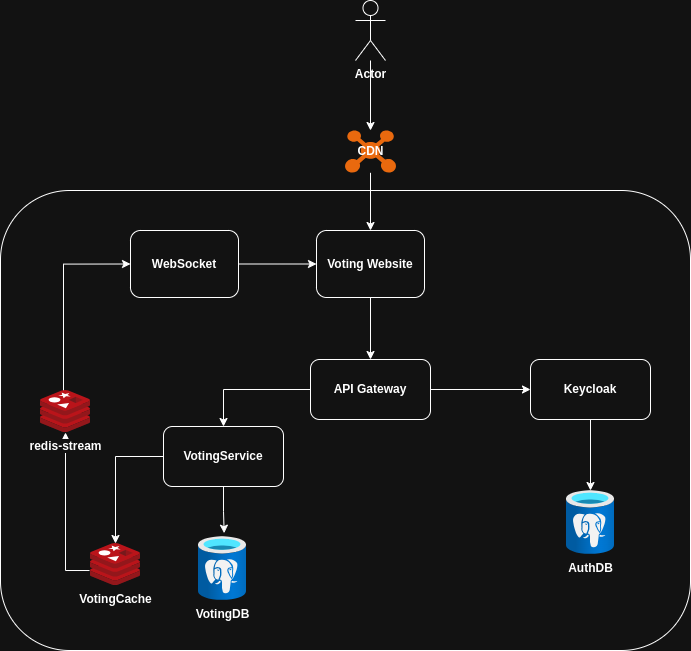

The diagram above was exported from draw.io. Its source (the exported page's mxGraphModel, read from the mxfile embedded in the PNG):
<mxGraphModel dx="3814" dy="1740" grid="1" gridSize="10" guides="1" tooltips="1" connect="1" arrows="1" fold="1" page="1" pageScale="1" pageWidth="850" pageHeight="1100" math="0" shadow="0">
  <root>
    <mxCell id="0" />
    <mxCell id="1" parent="0" />
    <mxCell id="2" parent="1" style="rounded=1;whiteSpace=wrap;html=1;" value="" vertex="1">
      <mxGeometry height="460" width="690" x="-810" y="240" as="geometry" />
    </mxCell>
    <mxCell id="3" edge="1" parent="1" source="13" style="edgeStyle=orthogonalEdgeStyle;rounded=0;orthogonalLoop=1;jettySize=auto;html=1;exitX=1;exitY=0.5;exitDx=0;exitDy=0;" target="11">
      <mxGeometry relative="1" as="geometry" />
    </mxCell>
    <mxCell id="4" edge="1" parent="1" source="5" style="edgeStyle=orthogonalEdgeStyle;rounded=0;orthogonalLoop=1;jettySize=auto;html=1;" target="17">
      <mxGeometry relative="1" as="geometry" />
    </mxCell>
    <mxCell id="5" parent="1" style="rounded=1;whiteSpace=wrap;html=1;fontStyle=1" value="VotingService" vertex="1">
      <mxGeometry height="60" width="120" x="-647" y="476" as="geometry" />
    </mxCell>
    <mxCell id="6" edge="1" parent="1" source="7" style="edgeStyle=orthogonalEdgeStyle;rounded=0;orthogonalLoop=1;jettySize=auto;html=1;" target="20">
      <mxGeometry relative="1" as="geometry" />
    </mxCell>
    <mxCell id="7" parent="1" style="shape=umlActor;verticalLabelPosition=bottom;verticalAlign=top;html=1;outlineConnect=0;fontStyle=1" value="Actor" vertex="1">
      <mxGeometry height="60" width="30" x="-455" y="50" as="geometry" />
    </mxCell>
    <mxCell id="8" edge="1" parent="1" source="9" style="edgeStyle=orthogonalEdgeStyle;rounded=0;orthogonalLoop=1;jettySize=auto;html=1;" target="13">
      <mxGeometry relative="1" as="geometry" />
    </mxCell>
    <mxCell id="9" parent="1" style="rounded=1;whiteSpace=wrap;html=1;fontStyle=1" value="&lt;div&gt;Voting Website&lt;/div&gt;" vertex="1">
      <mxGeometry height="67" width="108" x="-494" y="280" as="geometry" />
    </mxCell>
    <mxCell id="10" edge="1" parent="1" source="11" style="edgeStyle=orthogonalEdgeStyle;rounded=0;orthogonalLoop=1;jettySize=auto;html=1;exitX=0.5;exitY=1;exitDx=0;exitDy=0;" target="18">
      <mxGeometry relative="1" as="geometry" />
    </mxCell>
    <mxCell id="11" parent="1" style="rounded=1;whiteSpace=wrap;html=1;fontStyle=1" value="&lt;div&gt;Keycloak&lt;/div&gt;" vertex="1">
      <mxGeometry height="60" width="120" x="-280" y="409" as="geometry" />
    </mxCell>
    <mxCell id="12" edge="1" parent="1" source="13" style="edgeStyle=orthogonalEdgeStyle;rounded=0;orthogonalLoop=1;jettySize=auto;html=1;" target="5">
      <mxGeometry relative="1" as="geometry" />
    </mxCell>
    <mxCell id="13" parent="1" style="rounded=1;whiteSpace=wrap;html=1;fontStyle=1" value="&lt;div&gt;API Gateway&lt;/div&gt;" vertex="1">
      <mxGeometry height="60" width="120" x="-500" y="409" as="geometry" />
    </mxCell>
    <mxCell id="14" parent="1" style="image;aspect=fixed;html=1;points=[];align=center;fontSize=12;image=img/lib/azure2/databases/Azure_Database_PostgreSQL_Server.svg;fontStyle=1" value="VotingDB" vertex="1">
      <mxGeometry height="64" width="48" x="-612" y="586" as="geometry" />
    </mxCell>
    <mxCell id="15" edge="1" parent="1" source="5" style="edgeStyle=orthogonalEdgeStyle;rounded=0;orthogonalLoop=1;jettySize=auto;html=1;entryX=0.535;entryY=-0.052;entryDx=0;entryDy=0;entryPerimeter=0;" target="14">
      <mxGeometry relative="1" as="geometry" />
    </mxCell>
    <mxCell id="16" edge="1" parent="1" source="17" style="edgeStyle=orthogonalEdgeStyle;rounded=0;orthogonalLoop=1;jettySize=auto;html=1;exitX=-0.02;exitY=0.643;exitDx=0;exitDy=0;exitPerimeter=0;" target="22">
      <mxGeometry relative="1" as="geometry" />
    </mxCell>
    <mxCell id="17" parent="1" style="image;sketch=0;aspect=fixed;html=1;points=[];align=center;fontSize=12;image=img/lib/mscae/Cache_Redis_Product.svg;fontStyle=1" value="VotingCache" vertex="1">
      <mxGeometry height="42" width="50" x="-720" y="593" as="geometry" />
    </mxCell>
    <mxCell id="18" parent="1" style="image;aspect=fixed;html=1;points=[];align=center;fontSize=12;image=img/lib/azure2/databases/Azure_Database_PostgreSQL_Server.svg;fontStyle=1" value="&lt;div&gt;AuthDB&lt;/div&gt;" vertex="1">
      <mxGeometry height="64" width="48" x="-244" y="540" as="geometry" />
    </mxCell>
    <mxCell id="19" edge="1" parent="1" source="20" style="edgeStyle=orthogonalEdgeStyle;rounded=0;orthogonalLoop=1;jettySize=auto;html=1;" target="9">
      <mxGeometry relative="1" as="geometry" />
    </mxCell>
    <mxCell id="20" parent="1" style="points=[];aspect=fixed;html=1;align=center;shadow=0;dashed=0;fillColor=#FF6A00;strokeColor=none;shape=mxgraph.alibaba_cloud.cdn_content_distribution_network;fontStyle=1" value="CDN" vertex="1">
      <mxGeometry height="42.3" width="51" x="-465.5" y="180" as="geometry" />
    </mxCell>
    <mxCell id="21" edge="1" parent="1" source="22" style="edgeStyle=orthogonalEdgeStyle;rounded=0;orthogonalLoop=1;jettySize=auto;html=1;entryX=0;entryY=0.5;entryDx=0;entryDy=0;exitX=0.46;exitY=0.024;exitDx=0;exitDy=0;exitPerimeter=0;" target="24">
      <mxGeometry relative="1" as="geometry" />
    </mxCell>
    <mxCell id="22" parent="1" style="image;sketch=0;aspect=fixed;html=1;points=[];align=center;fontSize=12;image=img/lib/mscae/Cache_Redis_Product.svg;fontStyle=1" value="redis-stream" vertex="1">
      <mxGeometry height="42" width="50" x="-770" y="440" as="geometry" />
    </mxCell>
    <mxCell id="23" edge="1" parent="1" source="24" style="edgeStyle=orthogonalEdgeStyle;rounded=0;orthogonalLoop=1;jettySize=auto;html=1;entryX=0;entryY=0.5;entryDx=0;entryDy=0;" target="9">
      <mxGeometry relative="1" as="geometry" />
    </mxCell>
    <mxCell id="24" parent="1" style="rounded=1;whiteSpace=wrap;html=1;fontStyle=1" value="&lt;div&gt;WebSocket&lt;/div&gt;" vertex="1">
      <mxGeometry height="67" width="108" x="-680" y="280" as="geometry" />
    </mxCell>
  </root>
</mxGraphModel>